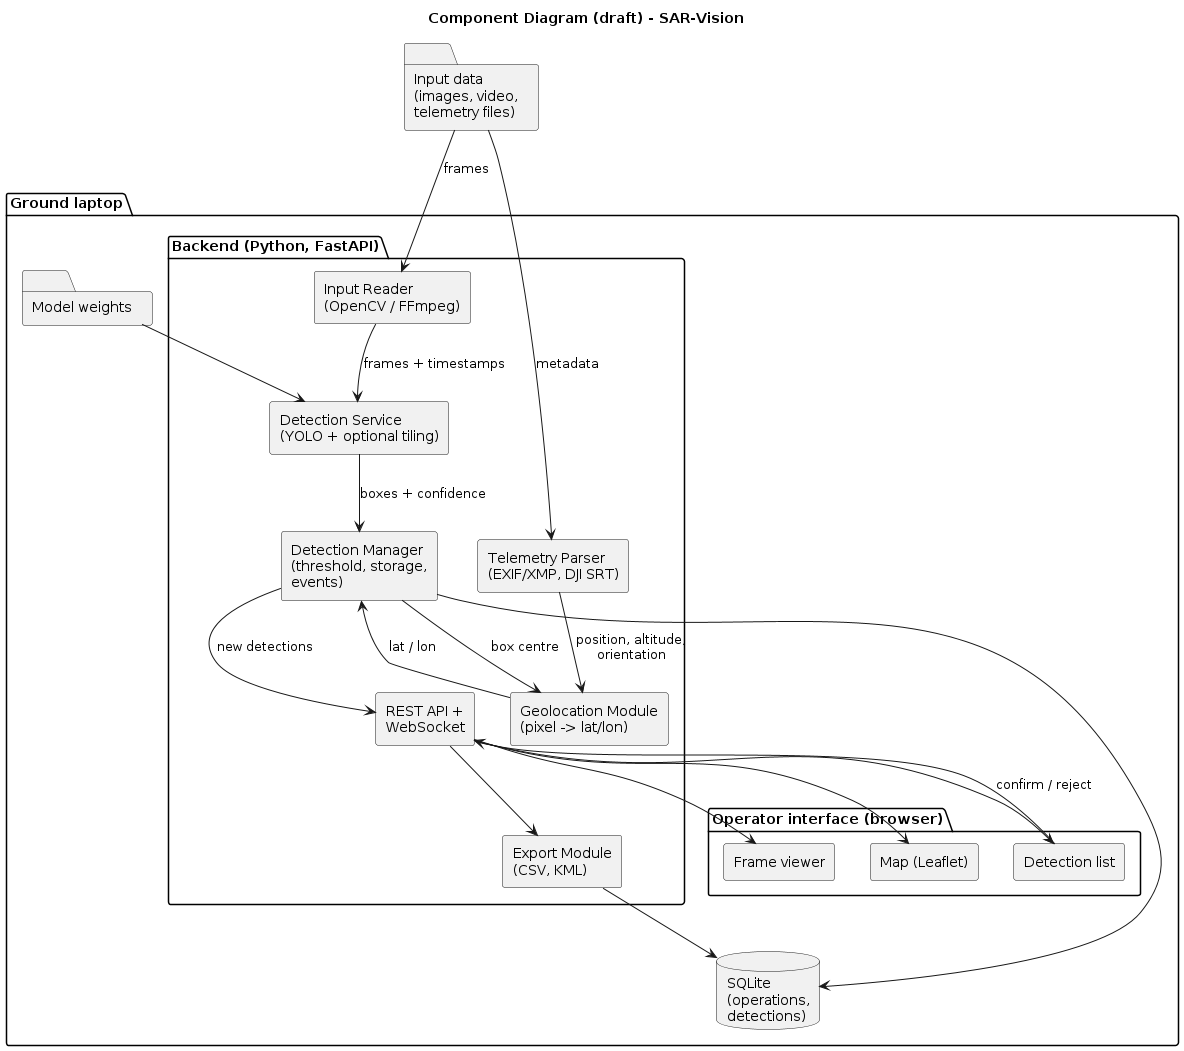

The diagram above was rendered by PlantUML. Its source (embedded in the PNG):
@startuml 03-component
skinparam defaultFontName DejaVu Sans
skinparam shadowing false
skinparam componentStyle rectangle
title Component Diagram (draft) - SAR-Vision

folder "Input data\n(images, video,\ntelemetry files)" as input

package "Ground laptop" {
  package "Backend (Python, FastAPI)" {
    [Input Reader\n(OpenCV / FFmpeg)] as ingest
    [Telemetry Parser\n(EXIF/XMP, DJI SRT)] as tele
    [Detection Service\n(YOLO + optional tiling)] as det
    [Geolocation Module\n(pixel -> lat/lon)] as geo
    [Detection Manager\n(threshold, storage,\nevents)] as mgr
    [Export Module\n(CSV, KML)] as exp
    [REST API +\nWebSocket] as api
  }
  database "SQLite\n(operations,\ndetections)" as db
  folder "Model weights" as models

  package "Operator interface (browser)" {
    [Frame viewer] as vp
    [Map (Leaflet)] as map
    [Detection list] as list
  }
}

input --> ingest : frames
input --> tele : metadata
models --> det
ingest --> det : frames + timestamps
det --> mgr : boxes + confidence
tele --> geo : position, altitude,\norientation
mgr --> geo : box centre
geo --> mgr : lat / lon
mgr --> db
mgr --> api : new detections
api --> vp
api --> map
api --> list
list --> api : confirm / reject
api --> exp
exp --> db
@enduml